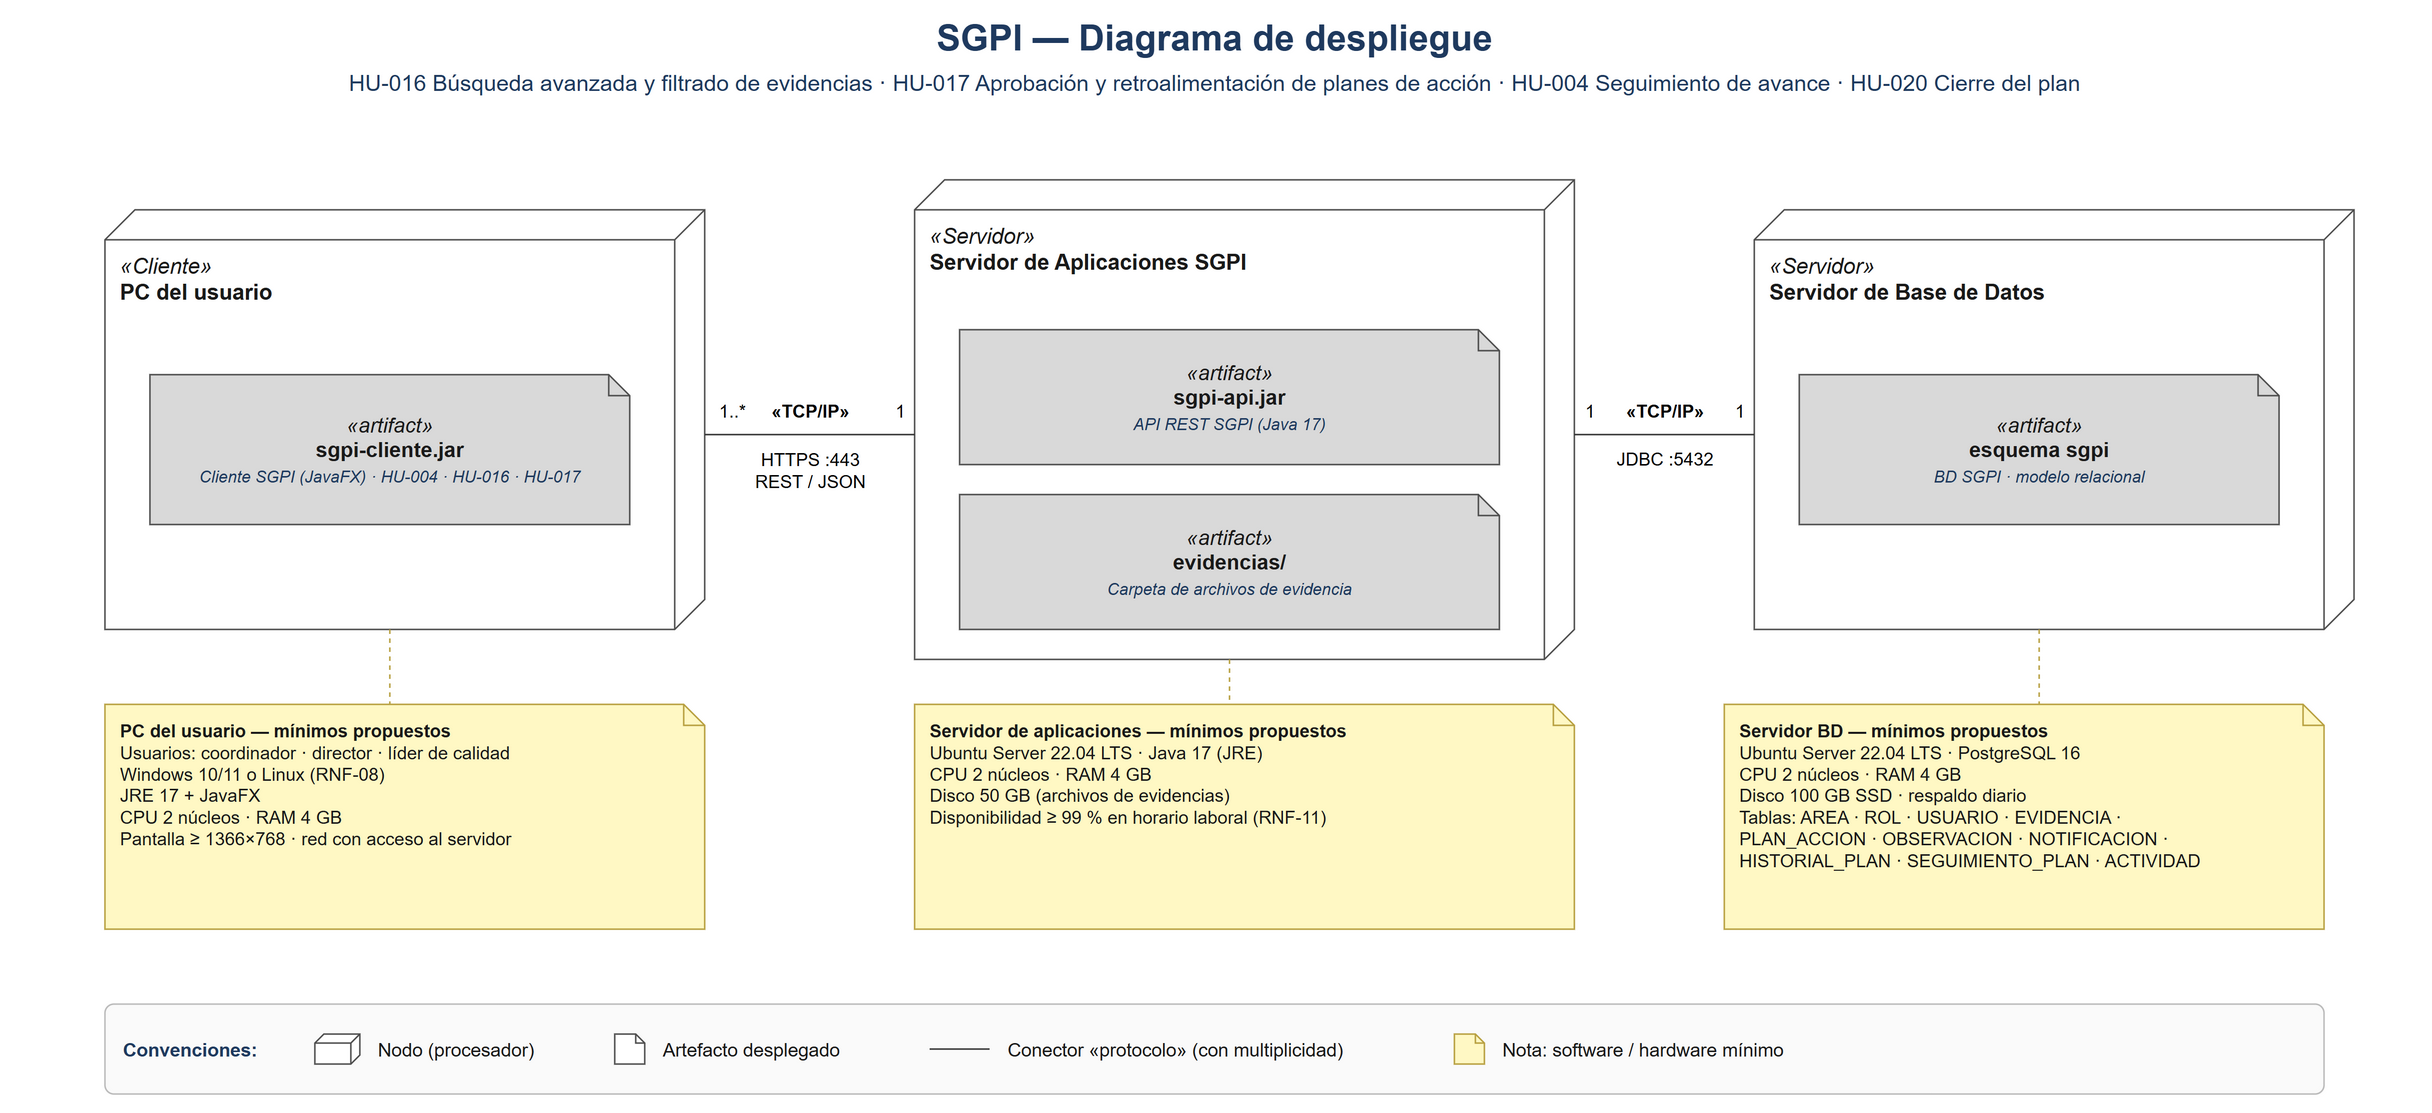

The diagram above was exported from draw.io. Its source (the exported page's mxGraphModel, read from the mxfile embedded in the PNG):
<mxGraphModel dx="1600" dy="900" grid="1" gridSize="10" guides="1" tooltips="1" connect="1" arrows="1" fold="1" page="1" pageScale="1" pageWidth="1600" pageHeight="770" math="0" shadow="0">
  <root>
    <mxCell id="0" />
    <mxCell id="1" parent="0" />
    <mxCell id="title" value="SGPI — Diagrama de despliegue" style="text;html=1;whiteSpace=wrap;strokeColor=none;fillColor=none;align=center;verticalAlign=middle;fontSize=24;fontStyle=1;fontColor=#1F3A5F;" vertex="1" parent="1">
      <mxGeometry x="300" y="20" width="1000" height="30" as="geometry" />
    </mxCell>
    <mxCell id="sub" value="HU-016 Búsqueda avanzada y filtrado de evidencias  ·  HU-017 Aprobación y retroalimentación de planes de acción  ·  HU-004 Seguimiento de avance  ·  HU-020 Cierre del plan" style="text;html=1;whiteSpace=wrap;strokeColor=none;fillColor=none;align=center;verticalAlign=middle;fontSize=15;fontColor=#1F3A5F;" vertex="1" parent="1">
      <mxGeometry x="0" y="50" width="1600" height="30" as="geometry" />
    </mxCell>
    <mxCell id="n_pc" value="&lt;i&gt;«Cliente»&lt;/i&gt;&lt;br&gt;&lt;b&gt;PC del usuario&lt;/b&gt;" style="shape=cube;size=20;flipH=1;boundedLbl=1;html=1;whiteSpace=wrap;align=left;verticalAlign=top;spacingLeft=8;spacingTop=2;fillColor=#FFFFFF;strokeColor=#4D4D4D;fontSize=14.5;fontColor=#1A1A1A;container=1;collapsible=0;" vertex="1" parent="1">
      <mxGeometry x="60" y="150" width="400" height="280" as="geometry" />
    </mxCell>
    <mxCell id="a_cli" value="&lt;i&gt;«artifact»&lt;/i&gt;&lt;br&gt;&lt;b&gt;sgpi-cliente.jar&lt;/b&gt;&lt;br&gt;&lt;i&gt;&lt;span style=&quot;font-size:11px;color:#1F3A5F&quot;&gt;Cliente SGPI (JavaFX) · HU-004 · HU-016 · HU-017&lt;/span&gt;&lt;/i&gt;" style="shape=note;size=14;html=1;whiteSpace=wrap;align=center;verticalAlign=middle;fillColor=#D9D9D9;strokeColor=#4D4D4D;fontSize=14;fontColor=#1A1A1A;" vertex="1" parent="n_pc">
      <mxGeometry x="30" y="110" width="320" height="100" as="geometry" />
    </mxCell>
    <mxCell id="n_app" value="&lt;i&gt;«Servidor»&lt;/i&gt;&lt;br&gt;&lt;b&gt;Servidor de Aplicaciones SGPI&lt;/b&gt;" style="shape=cube;size=20;flipH=1;boundedLbl=1;html=1;whiteSpace=wrap;align=left;verticalAlign=top;spacingLeft=8;spacingTop=2;fillColor=#FFFFFF;strokeColor=#4D4D4D;fontSize=14.5;fontColor=#1A1A1A;container=1;collapsible=0;" vertex="1" parent="1">
      <mxGeometry x="600" y="130" width="440" height="320" as="geometry" />
    </mxCell>
    <mxCell id="a_api" value="&lt;i&gt;«artifact»&lt;/i&gt;&lt;br&gt;&lt;b&gt;sgpi-api.jar&lt;/b&gt;&lt;br&gt;&lt;i&gt;&lt;span style=&quot;font-size:11px;color:#1F3A5F&quot;&gt;API REST SGPI (Java 17)&lt;/span&gt;&lt;/i&gt;" style="shape=note;size=14;html=1;whiteSpace=wrap;align=center;verticalAlign=middle;fillColor=#D9D9D9;strokeColor=#4D4D4D;fontSize=14;fontColor=#1A1A1A;" vertex="1" parent="n_app">
      <mxGeometry x="30" y="100" width="360" height="90" as="geometry" />
    </mxCell>
    <mxCell id="a_evid" value="&lt;i&gt;«artifact»&lt;/i&gt;&lt;br&gt;&lt;b&gt;evidencias/&lt;/b&gt;&lt;br&gt;&lt;i&gt;&lt;span style=&quot;font-size:11px;color:#1F3A5F&quot;&gt;Carpeta de archivos de evidencia&lt;/span&gt;&lt;/i&gt;" style="shape=note;size=14;html=1;whiteSpace=wrap;align=center;verticalAlign=middle;fillColor=#D9D9D9;strokeColor=#4D4D4D;fontSize=14;fontColor=#1A1A1A;" vertex="1" parent="n_app">
      <mxGeometry x="30" y="210" width="360" height="90" as="geometry" />
    </mxCell>
    <mxCell id="n_db" value="&lt;i&gt;«Servidor»&lt;/i&gt;&lt;br&gt;&lt;b&gt;Servidor de Base de Datos&lt;/b&gt;" style="shape=cube;size=20;flipH=1;boundedLbl=1;html=1;whiteSpace=wrap;align=left;verticalAlign=top;spacingLeft=8;spacingTop=2;fillColor=#FFFFFF;strokeColor=#4D4D4D;fontSize=14.5;fontColor=#1A1A1A;container=1;collapsible=0;" vertex="1" parent="1">
      <mxGeometry x="1160" y="150" width="400" height="280" as="geometry" />
    </mxCell>
    <mxCell id="a_db" value="&lt;i&gt;«artifact»&lt;/i&gt;&lt;br&gt;&lt;b&gt;esquema sgpi&lt;/b&gt;&lt;br&gt;&lt;i&gt;&lt;span style=&quot;font-size:11px;color:#1F3A5F&quot;&gt;BD SGPI · modelo relacional&lt;/span&gt;&lt;/i&gt;" style="shape=note;size=14;html=1;whiteSpace=wrap;align=center;verticalAlign=middle;fillColor=#D9D9D9;strokeColor=#4D4D4D;fontSize=14;fontColor=#1A1A1A;" vertex="1" parent="n_db">
      <mxGeometry x="30" y="110" width="320" height="100" as="geometry" />
    </mxCell>
    <mxCell id="no_pc" value="&lt;b&gt;PC del usuario — mínimos propuestos&lt;/b&gt;&lt;br&gt;Usuarios: coordinador · director · líder de calidad&lt;br&gt;Windows 10/11 o Linux (RNF-08)&lt;br&gt;JRE 17 + JavaFX&lt;br&gt;CPU 2 núcleos · RAM 4 GB&lt;br&gt;Pantalla ≥ 1366×768 · red con acceso al servidor" style="shape=note;size=14;html=1;whiteSpace=wrap;align=left;verticalAlign=top;spacingLeft=8;spacingTop=4;fillColor=#FFF8C4;strokeColor=#B8A040;fontSize=12;fontColor=#1A1A1A;" vertex="1" parent="1">
      <mxGeometry x="60" y="480" width="400" height="150" as="geometry" />
    </mxCell>
    <mxCell id="no_app" value="&lt;b&gt;Servidor de aplicaciones — mínimos propuestos&lt;/b&gt;&lt;br&gt;Ubuntu Server 22.04 LTS · Java 17 (JRE)&lt;br&gt;CPU 2 núcleos · RAM 4 GB&lt;br&gt;Disco 50 GB (archivos de evidencias)&lt;br&gt;Disponibilidad ≥ 99 % en horario laboral (RNF-11)" style="shape=note;size=14;html=1;whiteSpace=wrap;align=left;verticalAlign=top;spacingLeft=8;spacingTop=4;fillColor=#FFF8C4;strokeColor=#B8A040;fontSize=12;fontColor=#1A1A1A;" vertex="1" parent="1">
      <mxGeometry x="600" y="480" width="440" height="150" as="geometry" />
    </mxCell>
    <mxCell id="no_db" value="&lt;b&gt;Servidor BD — mínimos propuestos&lt;/b&gt;&lt;br&gt;Ubuntu Server 22.04 LTS · PostgreSQL 16&lt;br&gt;CPU 2 núcleos · RAM 4 GB&lt;br&gt;Disco 100 GB SSD · respaldo diario&lt;br&gt;Tablas: AREA · ROL · USUARIO · EVIDENCIA ·&lt;br&gt;PLAN_ACCION · OBSERVACION · NOTIFICACION ·&lt;br&gt;HISTORIAL_PLAN · SEGUIMIENTO_PLAN · ACTIVIDAD" style="shape=note;size=14;html=1;whiteSpace=wrap;align=left;verticalAlign=top;spacingLeft=8;spacingTop=4;fillColor=#FFF8C4;strokeColor=#B8A040;fontSize=12;fontColor=#1A1A1A;" vertex="1" parent="1">
      <mxGeometry x="1140" y="480" width="400" height="150" as="geometry" />
    </mxCell>
    <mxCell id="e1" value="" style="endArrow=none;html=1;rounded=0;strokeColor=#333333;fontSize=12;labelBackgroundColor=#FFFFFF;exitX=1;exitY=0.5357;exitDx=0;exitDy=0;entryX=0;entryY=0.5312;entryDx=0;entryDy=0;" edge="1" parent="1" source="n_pc" target="n_app">
      <mxGeometry relative="1" as="geometry" />
    </mxCell>
    <mxCell id="e1-l0" value="&lt;b&gt;«TCP/IP»&lt;/b&gt;" style="edgeLabel;html=1;resizable=0;align=center;verticalAlign=middle;fontSize=12;labelBackgroundColor=none;" vertex="1" connectable="0" parent="e1">
      <mxGeometry x="0" relative="1" as="geometry">
        <mxPoint x="0" y="-16" as="offset" />
      </mxGeometry>
    </mxCell>
    <mxCell id="e1-l1" value="HTTPS :443&lt;br&gt;REST / JSON" style="edgeLabel;html=1;resizable=0;align=center;verticalAlign=middle;fontSize=12;labelBackgroundColor=none;" vertex="1" connectable="0" parent="e1">
      <mxGeometry x="0" relative="1" as="geometry">
        <mxPoint x="0" y="24" as="offset" />
      </mxGeometry>
    </mxCell>
    <mxCell id="e1-l2" value="1..*" style="edgeLabel;html=1;resizable=0;align=center;verticalAlign=middle;fontSize=12;labelBackgroundColor=none;" vertex="1" connectable="0" parent="e1">
      <mxGeometry x="-1" relative="1" as="geometry">
        <mxPoint x="18" y="-16" as="offset" />
      </mxGeometry>
    </mxCell>
    <mxCell id="e1-l3" value="1" style="edgeLabel;html=1;resizable=0;align=center;verticalAlign=middle;fontSize=12;labelBackgroundColor=none;" vertex="1" connectable="0" parent="e1">
      <mxGeometry x="1" relative="1" as="geometry">
        <mxPoint x="-10" y="-16" as="offset" />
      </mxGeometry>
    </mxCell>
    <mxCell id="e2" value="" style="endArrow=none;html=1;rounded=0;strokeColor=#333333;fontSize=12;labelBackgroundColor=#FFFFFF;exitX=1;exitY=0.5312;exitDx=0;exitDy=0;entryX=0;entryY=0.5357;entryDx=0;entryDy=0;" edge="1" parent="1" source="n_app" target="n_db">
      <mxGeometry relative="1" as="geometry" />
    </mxCell>
    <mxCell id="e2-l0" value="&lt;b&gt;«TCP/IP»&lt;/b&gt;" style="edgeLabel;html=1;resizable=0;align=center;verticalAlign=middle;fontSize=12;labelBackgroundColor=none;" vertex="1" connectable="0" parent="e2">
      <mxGeometry x="0" relative="1" as="geometry">
        <mxPoint x="0" y="-16" as="offset" />
      </mxGeometry>
    </mxCell>
    <mxCell id="e2-l1" value="JDBC :5432" style="edgeLabel;html=1;resizable=0;align=center;verticalAlign=middle;fontSize=12;labelBackgroundColor=none;" vertex="1" connectable="0" parent="e2">
      <mxGeometry x="0" relative="1" as="geometry">
        <mxPoint x="0" y="16" as="offset" />
      </mxGeometry>
    </mxCell>
    <mxCell id="e2-l2" value="1" style="edgeLabel;html=1;resizable=0;align=center;verticalAlign=middle;fontSize=12;labelBackgroundColor=none;" vertex="1" connectable="0" parent="e2">
      <mxGeometry x="-1" relative="1" as="geometry">
        <mxPoint x="10" y="-16" as="offset" />
      </mxGeometry>
    </mxCell>
    <mxCell id="e2-l3" value="1" style="edgeLabel;html=1;resizable=0;align=center;verticalAlign=middle;fontSize=12;labelBackgroundColor=none;" vertex="1" connectable="0" parent="e2">
      <mxGeometry x="1" relative="1" as="geometry">
        <mxPoint x="-10" y="-16" as="offset" />
      </mxGeometry>
    </mxCell>
    <mxCell id="e3" value="" style="dashed=1;endArrow=none;html=1;rounded=0;strokeColor=#B8A040;exitX=0.475;exitY=1;exitDx=0;exitDy=0;entryX=0.475;entryY=0;entryDx=0;entryDy=0;" edge="1" parent="1" source="n_pc" target="no_pc">
      <mxGeometry relative="1" as="geometry" />
    </mxCell>
    <mxCell id="e4" value="" style="dashed=1;endArrow=none;html=1;rounded=0;strokeColor=#B8A040;exitX=0.4773;exitY=1;exitDx=0;exitDy=0;entryX=0.4773;entryY=0;entryDx=0;entryDy=0;" edge="1" parent="1" source="n_app" target="no_app">
      <mxGeometry relative="1" as="geometry" />
    </mxCell>
    <mxCell id="e5" value="" style="dashed=1;endArrow=none;html=1;rounded=0;strokeColor=#B8A040;exitX=0.475;exitY=1;exitDx=0;exitDy=0;entryX=0.525;entryY=0;entryDx=0;entryDy=0;" edge="1" parent="1" source="n_db" target="no_db">
      <mxGeometry relative="1" as="geometry" />
    </mxCell>
    <mxCell id="leg" value="" style="rounded=1;arcSize=10;html=1;whiteSpace=wrap;fillColor=#FAFAFA;strokeColor=#BBBBBB;container=1;collapsible=0;" vertex="1" parent="1">
      <mxGeometry x="60" y="680" width="1480" height="60" as="geometry" />
    </mxCell>
    <mxCell id="lg0" value="&lt;b&gt;&lt;font color=&quot;#1F3A5F&quot;&gt;Convenciones:&lt;/font&gt;&lt;/b&gt;" style="text;html=1;whiteSpace=wrap;strokeColor=none;fillColor=none;align=left;verticalAlign=middle;fontSize=12.5;fontColor=#1A1A1A;" vertex="1" parent="leg">
      <mxGeometry x="10" y="10" width="120" height="40" as="geometry" />
    </mxCell>
    <mxCell id="lg1" value="" style="shape=cube;size=20;flipH=1;boundedLbl=1;html=1;whiteSpace=wrap;align=left;verticalAlign=top;spacingLeft=8;spacingTop=2;fillColor=#FFFFFF;strokeColor=#4D4D4D;fontSize=14.5;fontColor=#1A1A1A;container=1;collapsible=0;size=6;" vertex="1" parent="leg">
      <mxGeometry x="140" y="20" width="30" height="20" as="geometry" />
    </mxCell>
    <mxCell id="lg2" value="Nodo (procesador)" style="text;html=1;whiteSpace=wrap;strokeColor=none;fillColor=none;align=left;verticalAlign=middle;fontSize=12.5;fontColor=#1A1A1A;" vertex="1" parent="leg">
      <mxGeometry x="180" y="10" width="150" height="40" as="geometry" />
    </mxCell>
    <mxCell id="lg3" value="" style="shape=note;size=14;html=1;whiteSpace=wrap;align=center;verticalAlign=middle;fillColor=#D9D9D9;strokeColor=#4D4D4D;fontSize=14;fontColor=#1A1A1A;size=6;fillColor=#FFFFFF;" vertex="1" parent="leg">
      <mxGeometry x="340" y="20" width="20" height="20" as="geometry" />
    </mxCell>
    <mxCell id="lg4" value="Artefacto desplegado" style="text;html=1;whiteSpace=wrap;strokeColor=none;fillColor=none;align=left;verticalAlign=middle;fontSize=12.5;fontColor=#1A1A1A;" vertex="1" parent="leg">
      <mxGeometry x="370" y="10" width="160" height="40" as="geometry" />
    </mxCell>
    <mxCell id="e6" value="" style="endArrow=none;html=1;rounded=0;strokeColor=#333333;fontSize=12;labelBackgroundColor=#FFFFFF;" edge="1" parent="leg">
      <mxGeometry relative="1" as="geometry">
        <mxPoint x="550" y="30" as="sourcePoint" />
        <mxPoint x="590" y="30" as="targetPoint" />
      </mxGeometry>
    </mxCell>
    <mxCell id="lg5" value="Conector «protocolo» (con multiplicidad)" style="text;html=1;whiteSpace=wrap;strokeColor=none;fillColor=none;align=left;verticalAlign=middle;fontSize=12.5;fontColor=#1A1A1A;" vertex="1" parent="leg">
      <mxGeometry x="600" y="10" width="290" height="40" as="geometry" />
    </mxCell>
    <mxCell id="lg6" value="" style="shape=note;size=14;html=1;whiteSpace=wrap;align=left;verticalAlign=top;spacingLeft=8;spacingTop=4;fillColor=#FFF8C4;strokeColor=#B8A040;fontSize=12;fontColor=#1A1A1A;size=6;" vertex="1" parent="leg">
      <mxGeometry x="900" y="20" width="20" height="20" as="geometry" />
    </mxCell>
    <mxCell id="lg7" value="Nota: software / hardware mínimo" style="text;html=1;whiteSpace=wrap;strokeColor=none;fillColor=none;align=left;verticalAlign=middle;fontSize=12.5;fontColor=#1A1A1A;" vertex="1" parent="leg">
      <mxGeometry x="930" y="10" width="250" height="40" as="geometry" />
    </mxCell>
  </root>
</mxGraphModel>